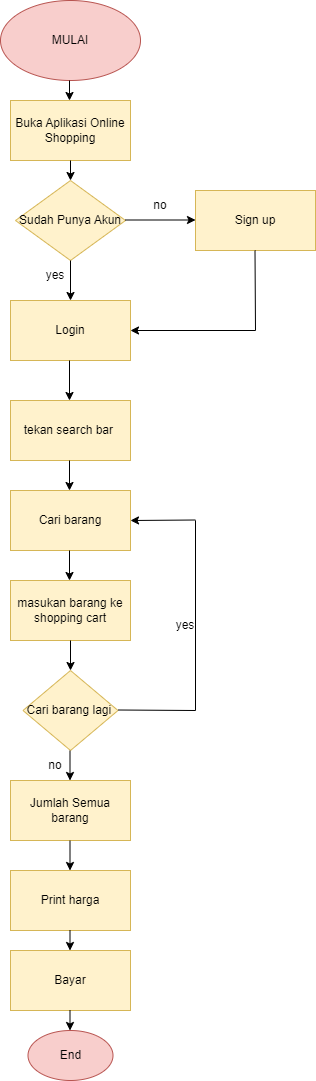

The diagram above was exported from draw.io. Its source (the exported page's mxGraphModel, read from the mxfile embedded in the PNG):
<mxGraphModel dx="1393" dy="789" grid="1" gridSize="10" guides="1" tooltips="1" connect="1" arrows="1" fold="1" page="1" pageScale="1" pageWidth="850" pageHeight="1100" math="0" shadow="0">
  <root>
    <mxCell id="0" />
    <mxCell id="1" parent="0" />
    <mxCell id="IuTQ98nYLy_JwhlvOEtg-2" value="MULAI" style="ellipse;whiteSpace=wrap;html=1;fillColor=#f8cecc;strokeColor=#b85450;" vertex="1" parent="1">
      <mxGeometry x="320" y="10" width="140" height="80" as="geometry" />
    </mxCell>
    <mxCell id="IuTQ98nYLy_JwhlvOEtg-3" value="" style="endArrow=classic;html=1;rounded=0;" edge="1" parent="1">
      <mxGeometry width="50" height="50" relative="1" as="geometry">
        <mxPoint x="389" y="90" as="sourcePoint" />
        <mxPoint x="389" y="110" as="targetPoint" />
      </mxGeometry>
    </mxCell>
    <mxCell id="IuTQ98nYLy_JwhlvOEtg-4" value="Buka Aplikasi Online Shopping" style="rounded=0;whiteSpace=wrap;html=1;fillColor=#fff2cc;strokeColor=#d6b656;" vertex="1" parent="1">
      <mxGeometry x="330" y="110" width="120" height="60" as="geometry" />
    </mxCell>
    <mxCell id="IuTQ98nYLy_JwhlvOEtg-5" value="tekan search bar&amp;nbsp;" style="rounded=0;whiteSpace=wrap;html=1;fillColor=#fff2cc;strokeColor=#d6b656;" vertex="1" parent="1">
      <mxGeometry x="330" y="410" width="120" height="60" as="geometry" />
    </mxCell>
    <mxCell id="IuTQ98nYLy_JwhlvOEtg-6" value="" style="endArrow=classic;html=1;rounded=0;" edge="1" parent="1">
      <mxGeometry width="50" height="50" relative="1" as="geometry">
        <mxPoint x="390" y="170" as="sourcePoint" />
        <mxPoint x="390" y="190" as="targetPoint" />
      </mxGeometry>
    </mxCell>
    <mxCell id="IuTQ98nYLy_JwhlvOEtg-7" value="" style="endArrow=classic;html=1;rounded=0;" edge="1" parent="1">
      <mxGeometry width="50" height="50" relative="1" as="geometry">
        <mxPoint x="389" y="470" as="sourcePoint" />
        <mxPoint x="389" y="500" as="targetPoint" />
      </mxGeometry>
    </mxCell>
    <mxCell id="IuTQ98nYLy_JwhlvOEtg-8" value="Cari barang" style="rounded=0;whiteSpace=wrap;html=1;fillColor=#fff2cc;strokeColor=#d6b656;" vertex="1" parent="1">
      <mxGeometry x="330" y="500" width="120" height="60" as="geometry" />
    </mxCell>
    <mxCell id="IuTQ98nYLy_JwhlvOEtg-10" value="Sudah Punya Akun" style="rhombus;whiteSpace=wrap;html=1;fillColor=#fff2cc;strokeColor=#d6b656;" vertex="1" parent="1">
      <mxGeometry x="335" y="190" width="110" height="80" as="geometry" />
    </mxCell>
    <mxCell id="IuTQ98nYLy_JwhlvOEtg-11" value="Login" style="rounded=0;whiteSpace=wrap;html=1;fillColor=#fff2cc;strokeColor=#d6b656;" vertex="1" parent="1">
      <mxGeometry x="330" y="310" width="120" height="60" as="geometry" />
    </mxCell>
    <mxCell id="IuTQ98nYLy_JwhlvOEtg-12" value="" style="endArrow=classic;html=1;rounded=0;exitX=0.75;exitY=0;exitDx=0;exitDy=0;" edge="1" parent="1" source="IuTQ98nYLy_JwhlvOEtg-15">
      <mxGeometry width="50" height="50" relative="1" as="geometry">
        <mxPoint x="390" y="260" as="sourcePoint" />
        <mxPoint x="390" y="310" as="targetPoint" />
      </mxGeometry>
    </mxCell>
    <mxCell id="IuTQ98nYLy_JwhlvOEtg-14" value="" style="endArrow=classic;html=1;rounded=0;" edge="1" parent="1">
      <mxGeometry width="50" height="50" relative="1" as="geometry">
        <mxPoint x="445" y="229.5" as="sourcePoint" />
        <mxPoint x="515" y="229.5" as="targetPoint" />
      </mxGeometry>
    </mxCell>
    <mxCell id="IuTQ98nYLy_JwhlvOEtg-15" value="yes" style="text;html=1;strokeColor=none;fillColor=none;align=center;verticalAlign=middle;whiteSpace=wrap;rounded=0;" vertex="1" parent="1">
      <mxGeometry x="345" y="270" width="60" height="30" as="geometry" />
    </mxCell>
    <mxCell id="IuTQ98nYLy_JwhlvOEtg-16" value="no" style="text;html=1;strokeColor=none;fillColor=none;align=center;verticalAlign=middle;whiteSpace=wrap;rounded=0;" vertex="1" parent="1">
      <mxGeometry x="450" y="200" width="60" height="30" as="geometry" />
    </mxCell>
    <mxCell id="IuTQ98nYLy_JwhlvOEtg-17" value="Sign up" style="rounded=0;whiteSpace=wrap;html=1;fillColor=#fff2cc;strokeColor=#d6b656;" vertex="1" parent="1">
      <mxGeometry x="515" y="200" width="120" height="60" as="geometry" />
    </mxCell>
    <mxCell id="IuTQ98nYLy_JwhlvOEtg-18" value="" style="endArrow=none;html=1;rounded=0;" edge="1" parent="1">
      <mxGeometry width="50" height="50" relative="1" as="geometry">
        <mxPoint x="574.5" y="260" as="sourcePoint" />
        <mxPoint x="575" y="340" as="targetPoint" />
      </mxGeometry>
    </mxCell>
    <mxCell id="IuTQ98nYLy_JwhlvOEtg-21" value="" style="endArrow=classic;html=1;rounded=0;entryX=1;entryY=0.5;entryDx=0;entryDy=0;" edge="1" parent="1" target="IuTQ98nYLy_JwhlvOEtg-11">
      <mxGeometry width="50" height="50" relative="1" as="geometry">
        <mxPoint x="575" y="340" as="sourcePoint" />
        <mxPoint x="485" y="350" as="targetPoint" />
      </mxGeometry>
    </mxCell>
    <mxCell id="IuTQ98nYLy_JwhlvOEtg-23" value="" style="endArrow=classic;html=1;rounded=0;" edge="1" parent="1">
      <mxGeometry width="50" height="50" relative="1" as="geometry">
        <mxPoint x="389" y="370" as="sourcePoint" />
        <mxPoint x="389" y="410" as="targetPoint" />
      </mxGeometry>
    </mxCell>
    <mxCell id="IuTQ98nYLy_JwhlvOEtg-24" value="masukan barang ke shopping cart" style="rounded=0;whiteSpace=wrap;html=1;fillColor=#fff2cc;strokeColor=#d6b656;" vertex="1" parent="1">
      <mxGeometry x="330" y="590" width="120" height="60" as="geometry" />
    </mxCell>
    <mxCell id="IuTQ98nYLy_JwhlvOEtg-25" value="" style="endArrow=classic;html=1;rounded=0;" edge="1" parent="1">
      <mxGeometry width="50" height="50" relative="1" as="geometry">
        <mxPoint x="389" y="560" as="sourcePoint" />
        <mxPoint x="389" y="590" as="targetPoint" />
      </mxGeometry>
    </mxCell>
    <mxCell id="IuTQ98nYLy_JwhlvOEtg-28" value="Cari barang lagi&amp;nbsp;" style="rhombus;whiteSpace=wrap;html=1;fillColor=#fff2cc;strokeColor=#d6b656;" vertex="1" parent="1">
      <mxGeometry x="342.5" y="680" width="95" height="80" as="geometry" />
    </mxCell>
    <mxCell id="IuTQ98nYLy_JwhlvOEtg-29" value="" style="endArrow=classic;html=1;rounded=0;" edge="1" parent="1">
      <mxGeometry width="50" height="50" relative="1" as="geometry">
        <mxPoint x="390" y="650" as="sourcePoint" />
        <mxPoint x="390" y="680" as="targetPoint" />
      </mxGeometry>
    </mxCell>
    <mxCell id="IuTQ98nYLy_JwhlvOEtg-30" value="Jumlah Semua barang" style="rounded=0;whiteSpace=wrap;html=1;fillColor=#fff2cc;strokeColor=#d6b656;" vertex="1" parent="1">
      <mxGeometry x="330" y="790" width="120" height="60" as="geometry" />
    </mxCell>
    <mxCell id="IuTQ98nYLy_JwhlvOEtg-31" value="" style="endArrow=classic;html=1;rounded=0;" edge="1" parent="1">
      <mxGeometry width="50" height="50" relative="1" as="geometry">
        <mxPoint x="389.5" y="760" as="sourcePoint" />
        <mxPoint x="389.5" y="790" as="targetPoint" />
      </mxGeometry>
    </mxCell>
    <mxCell id="IuTQ98nYLy_JwhlvOEtg-34" value="no" style="text;html=1;strokeColor=none;fillColor=none;align=center;verticalAlign=middle;whiteSpace=wrap;rounded=0;" vertex="1" parent="1">
      <mxGeometry x="345" y="760" width="60" height="30" as="geometry" />
    </mxCell>
    <mxCell id="IuTQ98nYLy_JwhlvOEtg-35" value="" style="endArrow=none;html=1;rounded=0;" edge="1" parent="1">
      <mxGeometry width="50" height="50" relative="1" as="geometry">
        <mxPoint x="437.5" y="719.5" as="sourcePoint" />
        <mxPoint x="515" y="720" as="targetPoint" />
      </mxGeometry>
    </mxCell>
    <mxCell id="IuTQ98nYLy_JwhlvOEtg-36" value="" style="endArrow=none;html=1;rounded=0;" edge="1" parent="1">
      <mxGeometry width="50" height="50" relative="1" as="geometry">
        <mxPoint x="515" y="720" as="sourcePoint" />
        <mxPoint x="515" y="530" as="targetPoint" />
      </mxGeometry>
    </mxCell>
    <mxCell id="IuTQ98nYLy_JwhlvOEtg-37" value="" style="endArrow=classic;html=1;rounded=0;entryX=1;entryY=0.5;entryDx=0;entryDy=0;" edge="1" parent="1" target="IuTQ98nYLy_JwhlvOEtg-8">
      <mxGeometry width="50" height="50" relative="1" as="geometry">
        <mxPoint x="515" y="529.5" as="sourcePoint" />
        <mxPoint x="455" y="529.5" as="targetPoint" />
      </mxGeometry>
    </mxCell>
    <mxCell id="IuTQ98nYLy_JwhlvOEtg-38" value="yes" style="text;html=1;strokeColor=none;fillColor=none;align=center;verticalAlign=middle;whiteSpace=wrap;rounded=0;" vertex="1" parent="1">
      <mxGeometry x="475" y="620" width="60" height="30" as="geometry" />
    </mxCell>
    <mxCell id="IuTQ98nYLy_JwhlvOEtg-39" value="Print harga" style="rounded=0;whiteSpace=wrap;html=1;fillColor=#fff2cc;strokeColor=#d6b656;" vertex="1" parent="1">
      <mxGeometry x="330" y="880" width="120" height="60" as="geometry" />
    </mxCell>
    <mxCell id="IuTQ98nYLy_JwhlvOEtg-40" value="" style="endArrow=classic;html=1;rounded=0;" edge="1" parent="1">
      <mxGeometry width="50" height="50" relative="1" as="geometry">
        <mxPoint x="389.5" y="850" as="sourcePoint" />
        <mxPoint x="389.5" y="880" as="targetPoint" />
      </mxGeometry>
    </mxCell>
    <mxCell id="IuTQ98nYLy_JwhlvOEtg-41" value="Bayar" style="rounded=0;whiteSpace=wrap;html=1;fillColor=#fff2cc;strokeColor=#d6b656;" vertex="1" parent="1">
      <mxGeometry x="330" y="960" width="120" height="60" as="geometry" />
    </mxCell>
    <mxCell id="IuTQ98nYLy_JwhlvOEtg-42" value="" style="endArrow=classic;html=1;rounded=0;" edge="1" parent="1">
      <mxGeometry width="50" height="50" relative="1" as="geometry">
        <mxPoint x="389.5" y="940" as="sourcePoint" />
        <mxPoint x="389.5" y="960" as="targetPoint" />
      </mxGeometry>
    </mxCell>
    <mxCell id="IuTQ98nYLy_JwhlvOEtg-43" value="End" style="ellipse;whiteSpace=wrap;html=1;fillColor=#f8cecc;strokeColor=#b85450;" vertex="1" parent="1">
      <mxGeometry x="347.5" y="1040" width="85" height="50" as="geometry" />
    </mxCell>
    <mxCell id="IuTQ98nYLy_JwhlvOEtg-44" value="" style="endArrow=classic;html=1;rounded=0;" edge="1" parent="1">
      <mxGeometry width="50" height="50" relative="1" as="geometry">
        <mxPoint x="389.5" y="1020" as="sourcePoint" />
        <mxPoint x="389.5" y="1040" as="targetPoint" />
      </mxGeometry>
    </mxCell>
  </root>
</mxGraphModel>